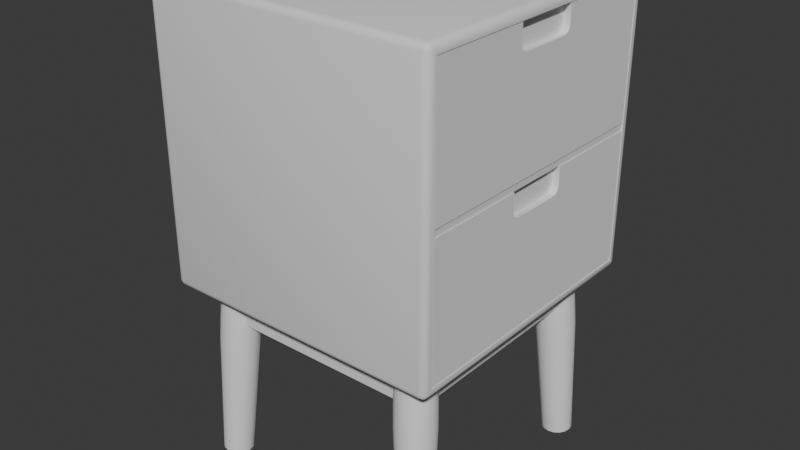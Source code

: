 # Source: nightstand.blend  (saved by Blender 4.5.91; exported with 4.5.12 LTS)
import bpy
from mathutils import Matrix  # noqa: F401  (used for matrix-valued properties, if any)

bpy.ops.wm.read_factory_settings(use_empty=True)
scene = bpy.context.scene
scene.name = 'Scene'

# ---- collections
col_collection = bpy.data.collections.new('Collection'); scene.collection.children.link(col_collection)

# ---- materials (node trees are filled in below, after node groups)
mat_material = bpy.data.materials.new('Material')
mat_material.alpha_threshold = 0.0
mat_material.roughness = 0.5
mat_material.line_color = (0.0, 0.0, 0.0, 1.0)

# ---- node groups
ng_smooth_by_angle = bpy.data.node_groups.new('Smooth by Angle', 'GeometryNodeTree')
_s = ng_smooth_by_angle.interface.new_socket(name='Mesh', in_out='OUTPUT', socket_type='NodeSocketGeometry')
_s = ng_smooth_by_angle.interface.new_socket(name='Mesh', in_out='INPUT', socket_type='NodeSocketGeometry')
_s = ng_smooth_by_angle.interface.new_socket(name='Angle', in_out='INPUT', socket_type='NodeSocketFloat')
_s.subtype = 'ANGLE'
_s.default_value = 0.5236
_s.min_value = 0.0
_s.max_value = 3.142
_s.description = 'Maximum face angle for smooth edges'
_s = ng_smooth_by_angle.interface.new_socket(name='Ignore Sharpness', in_out='INPUT', socket_type='NodeSocketBool')
_s.force_non_field = True
ng_smooth_by_angle.description = 'Set the sharpness of mesh edges based on the angle between the neighboring faces'
ng_smooth_by_angle.is_modifier = True
_N = ng_smooth_by_angle.nodes; _L = ng_smooth_by_angle.links
n0 = _N.new('GeometryNodeSetShadeSmooth'); n0.name = 'Set Shade Smooth'; n0.location = (120, -80)
n0.domain = 'EDGE'
n1 = _N.new('GeometryNodeSetShadeSmooth'); n1.name = 'Set Shade Smooth.001'; n1.location = (300, -80)
n2 = _N.new('NodeGroupOutput'); n2.name = 'Group Output'; n2.location = (480, -80)
n3 = _N.new('GeometryNodeInputMeshEdgeAngle'); n3.name = 'Edge Angle'; n3.location = (-440, -240)
n4 = _N.new('NodeGroupInput'); n4.name = 'Group Input'; n4.location = (-80, -80)
n5 = _N.new('GeometryNodeInputEdgeSmooth'); n5.name = 'Is Edge Smooth'; n5.location = (-260, -120)
n6 = _N.new('GeometryNodeInputShadeSmooth'); n6.name = 'Is Shade Smooth'; n6.location = (-440, -397)
n7 = _N.new('FunctionNodeCompare'); n7.name = 'Compare'; n7.location = (-260, -260)
n7.operation = 'LESS_EQUAL'
n7.inputs[6].default_value = (0.0, 0.0, 0.0, 0.0)
n7.inputs[7].default_value = (0.0, 0.0, 0.0, 0.0)
n8 = _N.new('FunctionNodeBooleanMath'); n8.name = 'Boolean Math.001'; n8.location = (-80, -260)
n9 = _N.new('NodeGroupInput'); n9.name = 'Group Input.001'; n9.location = (-440, -329)
n10 = _N.new('NodeGroupInput'); n10.name = 'Group Input.002'; n10.location = (-259, -189)
n11 = _N.new('FunctionNodeBooleanMath'); n11.name = 'Boolean Math'; n11.location = (-80, -149)
n11.operation = 'OR'
n12 = _N.new('FunctionNodeBooleanMath'); n12.name = 'Boolean Math.002'; n12.location = (-260, -380)
n12.operation = 'OR'
n13 = _N.new('NodeGroupInput'); n13.name = 'Group Input.003'; n13.location = (-440, -460)
_L.new(n3.outputs[0], n7.inputs[0])
_L.new(n1.outputs[0], n2.inputs[0])
_L.new(n9.outputs[1], n7.inputs[1])
_L.new(n7.outputs[0], n8.inputs[0])
_L.new(n4.outputs[0], n0.inputs[0])
_L.new(n0.outputs[0], n1.inputs[0])
_L.new(n8.outputs[0], n0.inputs[2])
_L.new(n10.outputs[2], n11.inputs[1])
_L.new(n5.outputs[0], n11.inputs[0])
_L.new(n11.outputs[0], n0.inputs[1])
_L.new(n13.outputs[2], n12.inputs[1])
_L.new(n6.outputs[0], n12.inputs[0])
_L.new(n12.outputs[0], n8.inputs[1])
n2.is_active_output = True

# ---- material node trees
mat_material.use_nodes = True; mat_material.node_tree.nodes.clear()
_N = mat_material.node_tree.nodes; _L = mat_material.node_tree.links
n0 = _N.new('ShaderNodeOutputMaterial'); n0.name = 'Material Output'; n0.location = (200, 100)
n1 = _N.new('ShaderNodeBsdfPrincipled'); n1.name = 'Principled BSDF'; n1.location = (-200, 100)
n1.inputs[3].default_value = 1.45
_L.new(n1.outputs[0], n0.inputs[0])
n0.is_active_output = True

# ---- world
world_world = bpy.data.worlds.new('World'); scene.world = world_world
world_world.use_nodes = True; world_world.node_tree.nodes.clear()
_N = world_world.node_tree.nodes; _L = world_world.node_tree.links
n0 = _N.new('ShaderNodeOutputWorld'); n0.name = 'World Output'; n0.location = (200, 100)
n1 = _N.new('ShaderNodeBackground'); n1.name = 'Background'; n1.location = (-200, 100)
n1.inputs[0].default_value = (0.05088, 0.05088, 0.05088, 1.0)
_L.new(n1.outputs[0], n0.inputs[0])
n0.is_active_output = True
world_world.color = (0.05088, 0.05088, 0.05088)
world_world.sun_shadow_jitter_overblur = 0.0

# ---- meshes
me_cube = bpy.data.meshes.new('Cube')
me_cube.from_pydata([(1.0, 0.933, 0.933), (1.0, 0.933, -0.933), (1.0, -0.933, 0.933), (1.0, -0.933, -0.933), (-0.8443, 0.933, 0.933), (-0.8443, 0.933, -0.933), (-0.8443, -0.933, 0.933), (-0.8443, -0.933, -0.933), (-0.866, -0.9448, -0.02408), (0.9896, -0.9448, -0.02408), (-0.866, -0.9448, 0.02126), (0.9896, -0.9448, 0.02126), (-0.866, 0.9485, -0.02408), (0.9896, 0.9485, -0.02408), (-0.866, 0.9485, 0.02126), (0.9896, 0.9485, 0.02126), (-0.956, 1.0, 0.956), (-1.0, 0.956, 0.956), (-0.956, 0.956, 1.0), (-0.978, 0.9941, 0.956), (-0.956, 0.9941, 0.978), (-0.9771, 0.9884, 0.9771), (-0.9941, 0.956, 0.978), (-0.9941, 0.978, 0.956), (-0.9884, 0.9771, 0.9771), (-0.956, 0.978, 0.9941), (-0.978, 0.956, 0.9941), (-0.9771, 0.9771, 0.9884), (-1.0, 0.956, -0.956), (-0.956, 1.0, -0.956), (-0.956, 0.956, -1.0), (-0.9941, 0.978, -0.956), (-0.9941, 0.956, -0.978), (-0.9884, 0.9771, -0.9771), (-0.956, 0.9941, -0.978), (-0.978, 0.9941, -0.956), (-0.9771, 0.9884, -0.9771), (-0.978, 0.956, -0.9941), (-0.956, 0.978, -0.9941), (-0.9771, 0.9771, -0.9884), (-1.0, -0.956, 0.956), (-0.956, -1.0, 0.956), (-0.956, -0.956, 1.0), (-0.9941, -0.978, 0.956), (-0.9941, -0.956, 0.978), (-0.9884, -0.9771, 0.9771), (-0.956, -0.9941, 0.978), (-0.978, -0.9941, 0.956), (-0.9771, -0.9884, 0.9771), (-0.978, -0.956, 0.9941), (-0.956, -0.978, 0.9941), (-0.9771, -0.9771, 0.9884), (-0.956, -0.956, -1.0), (-0.956, -1.0, -0.956), (-1.0, -0.956, -0.956), (-0.956, -0.978, -0.9941), (-0.978, -0.956, -0.9941), (-0.9771, -0.9771, -0.9884), (-0.978, -0.9941, -0.956), (-0.956, -0.9941, -0.978), (-0.9771, -0.9884, -0.9771), (-0.9941, -0.956, -0.978), (-0.9941, -0.978, -0.956), (-0.9884, -0.9771, -0.9771), (0.956, 1.0, 0.956), (0.956, 0.956, 1.0), (1.0, 0.956, 0.956), (0.956, 0.9941, 0.978), (0.978, 0.9941, 0.956), (0.9771, 0.9884, 0.9771), (0.978, 0.956, 0.9941), (0.956, 0.978, 0.9941), (0.9771, 0.9771, 0.9884), (0.9941, 0.978, 0.956), (0.9941, 0.956, 0.978), (0.9884, 0.9771, 0.9771), (0.956, 0.956, -1.0), (0.956, 1.0, -0.956), (1.0, 0.956, -0.956), (0.956, 0.978, -0.9941), (0.978, 0.956, -0.9941), (0.9771, 0.9771, -0.9884), (0.978, 0.9941, -0.956), (0.956, 0.9941, -0.978), (0.9771, 0.9884, -0.9771), (0.9941, 0.956, -0.978), (0.9941, 0.978, -0.956), (0.9884, 0.9771, -0.9771), (1.0, -0.956, 0.956), (0.956, -0.956, 1.0), (0.956, -1.0, 0.956), (0.9935, -0.956, 0.9776), (0.9935, -0.9776, 0.956), (0.9886, -0.9769, 0.9769), (0.956, -0.9776, 0.9935), (0.9776, -0.956, 0.9935), (0.9769, -0.9769, 0.9886), (0.9776, -0.9935, 0.956), (0.956, -0.9935, 0.9776), (0.9769, -0.9886, 0.9769), (0.956, -1.0, -0.956), (0.956, -0.956, -1.0), (1.0, -0.956, -0.956), (0.956, -0.9941, -0.978), (0.978, -0.9941, -0.956), (0.9771, -0.9884, -0.9771), (0.978, -0.956, -0.9941), (0.956, -0.978, -0.9941), (0.9771, -0.9771, -0.9884), (0.9941, -0.978, -0.956), (0.9941, -0.956, -0.978), (0.9884, -0.9771, -0.9771)], [], [(1, 0, 4, 5), (5, 4, 6, 7), (3, 1, 5, 7), (2, 3, 7, 6), (0, 2, 6, 4), (8, 9, 11, 10), (10, 11, 15, 14), (14, 15, 13, 12), (12, 13, 9, 8), (10, 14, 12, 8), (15, 11, 9, 13), (16, 19, 21, 20), (19, 23, 24, 21), (17, 22, 24, 23), (22, 26, 27, 24), (18, 25, 27, 26), (25, 20, 21, 27), (21, 24, 27), (28, 31, 33, 32), (31, 35, 36, 33), (29, 34, 36, 35), (34, 38, 39, 36), (30, 37, 39, 38), (37, 32, 33, 39), (33, 36, 39), (40, 43, 45, 44), (43, 47, 48, 45), (41, 46, 48, 47), (46, 50, 51, 48), (42, 49, 51, 50), (49, 44, 45, 51), (45, 48, 51), (52, 55, 57, 56), (55, 59, 60, 57), (53, 58, 60, 59), (58, 62, 63, 60), (54, 61, 63, 62), (61, 56, 57, 63), (57, 60, 63), (64, 67, 69, 68), (67, 71, 72, 69), (65, 70, 72, 71), (70, 74, 75, 72), (66, 73, 75, 74), (73, 68, 69, 75), (69, 72, 75), (76, 79, 81, 80), (79, 83, 84, 81), (77, 82, 84, 83), (82, 86, 87, 84), (78, 85, 87, 86), (85, 80, 81, 87), (81, 84, 87), (88, 91, 93, 92), (91, 95, 96, 93), (89, 94, 96, 95), (94, 98, 99, 96), (90, 97, 99, 98), (97, 92, 93, 99), (93, 96, 99), (100, 103, 105, 104), (103, 107, 108, 105), (101, 106, 108, 107), (106, 110, 111, 108), (102, 109, 111, 110), (109, 104, 105, 111), (105, 108, 111), (30, 52, 56, 37), (37, 56, 61, 32), (32, 61, 54, 28), (76, 30, 38, 79), (79, 38, 34, 83), (83, 34, 29, 77), (66, 78, 86, 73), (73, 86, 82, 68), (68, 82, 77, 64), (53, 41, 47, 58), (58, 47, 43, 62), (62, 43, 40, 54), (90, 100, 104, 97), (97, 104, 109, 92), (92, 109, 102, 88), (16, 29, 35, 19), (19, 35, 31, 23), (23, 31, 28, 17), (89, 42, 50, 94), (94, 50, 46, 98), (98, 46, 41, 90), (65, 89, 95, 70), (70, 95, 91, 74), (74, 91, 88, 66), (52, 101, 107, 55), (55, 107, 103, 59), (59, 103, 100, 53), (42, 18, 26, 49), (49, 26, 22, 44), (44, 22, 17, 40), (18, 65, 71, 25), (25, 71, 67, 20), (20, 67, 64, 16), (101, 76, 80, 106), (106, 80, 85, 110), (110, 85, 78, 102), (29, 16, 64, 77), (54, 40, 17, 28), (65, 18, 42, 89), (30, 76, 101, 52), (100, 90, 41, 53), (0, 1, 78, 66), (2, 0, 66, 88), (1, 3, 102, 78), (3, 2, 88, 102)])
me_cube.polygons.foreach_set('use_smooth', [True] * 112)
_uv = me_cube.uv_layers.new(name='UVMap')
_uv.uv.foreach_set('vector', [0.3834, 0.5084, 0.6166, 0.5084, 0.6166, 0.5084, 0.3834, 0.5084, 0.3834, 0.5084, 0.6166, 0.5084, 0.6166, 0.7416, 0.3834, 0.7416, 0.3834, 0.7416, 0.3834, 0.5084, 0.3834, 0.5084, 0.3834, 0.7416, 0.6166, 0.7416, 0.3834, 0.7416, 0.3834, 0.7416, 0.6166, 0.7416, 0.6166, 0.5084, 0.6166, 0.7416, 0.6166, 0.7416, 0.6166, 0.5084, 0.375, 0.0, 0.625, 0.0, 0.625, 0.25, 0.375, 0.25, 0.375, 0.25, 0.625, 0.25, 0.625, 0.5, 0.375, 0.5, 0.375, 0.5, 0.625, 0.5, 0.625, 0.75, 0.375, 0.75, 0.375, 0.75, 0.625, 0.75, 0.625, 1.0, 0.375, 1.0, 0.125, 0.5, 0.375, 0.5, 0.375, 0.75, 0.125, 0.75, 0.625, 0.5, 0.875, 0.5, 0.875, 0.75, 0.625, 0.75, 0.6195, 0.2555, 0.6195, 0.2528, 0.6221, 0.2525, 0.6222, 0.2555, 0.6195, 0.2528, 0.6195, 0.2472, 0.6221, 0.2471, 0.6221, 0.2525, 0.6195, 0.2445, 0.6222, 0.2445, 0.6221, 0.2471, 0.6195, 0.2472, 0.6222, 0.2445, 0.625, 0.2445, 0.625, 0.2484, 0.6221, 0.2471, 0.8695, 0.5055, 0.8695, 0.5, 0.875, 0.5029, 0.875, 0.5055, 0.625, 0.2555, 0.6222, 0.2555, 0.6221, 0.2525, 0.625, 0.2484, 0.6221, 0.2525, 0.6221, 0.2471, 0.625, 0.2484, 0.3805, 0.2445, 0.3805, 0.2472, 0.375, 0.2471, 0.375, 0.2445, 0.3805, 0.2472, 0.3805, 0.2528, 0.375, 0.2529, 0.375, 0.2471, 0.3805, 0.2555, 0.375, 0.2555, 0.375, 0.2529, 0.3805, 0.2528, 0.1305, 0.5, 0.1305, 0.5028, 0.1279, 0.5029, 0.1279, 0.5, 0.1305, 0.5055, 0.1278, 0.5055, 0.1279, 0.5029, 0.1305, 0.5028, 0.1278, 0.5055, 0.125, 0.5055, 0.125, 0.5029, 0.1279, 0.5029, 0.125, 0.5029, 0.1279, 0.5, 0.1279, 0.5029, 0.6195, 0.005496, 0.6195, 0.002751, 0.6221, 0.002868, 0.6222, 0.005496, 0.6195, 0.002751, 0.6195, 0.0, 0.6221, 0.0, 0.6221, 0.002868, 0.6195, 0.9945, 0.6222, 0.9945, 0.6221, 1.0, 0.6195, 1.0, 0.6222, 0.9945, 0.625, 0.9945, 0.625, 1.0, 0.6221, 1.0, 0.8695, 0.7445, 0.875, 0.7445, 0.875, 0.7471, 0.8695, 0.75, 0.625, 0.005496, 0.6222, 0.005496, 0.6221, 0.002868, 0.625, 0.002868, 0.6221, 0.002868, 0.6221, 0.0, 0.625, 0.002868, 0.1305, 0.7445, 0.1305, 0.7472, 0.1279, 0.7471, 0.1278, 0.7445, 0.1305, 0.7472, 0.1305, 0.75, 0.1279, 0.75, 0.1279, 0.7471, 0.3805, 0.9945, 0.3805, 1.0, 0.375, 0.9971, 0.375, 0.9945, 0.3805, 0.0, 0.3805, 0.002751, 0.375, 0.002868, 0.375, 0.0, 0.3805, 0.005496, 0.375, 0.005496, 0.375, 0.002868, 0.3805, 0.002751, 0.125, 0.7445, 0.1278, 0.7445, 0.1279, 0.7471, 0.125, 0.7471, 0.1279, 0.7471, 0.1279, 0.75, 0.125, 0.7471, 0.6195, 0.4945, 0.6222, 0.4945, 0.6221, 0.4971, 0.6195, 0.4972, 0.6222, 0.4945, 0.6277, 0.4972, 0.6268, 0.4989, 0.6221, 0.4971, 0.6305, 0.5055, 0.6278, 0.5055, 0.6268, 0.4989, 0.6277, 0.4972, 0.6278, 0.5055, 0.6222, 0.5055, 0.6221, 0.5025, 0.6268, 0.4989, 0.6195, 0.5055, 0.6195, 0.5028, 0.6221, 0.5025, 0.6222, 0.5055, 0.6195, 0.5028, 0.6195, 0.4972, 0.6221, 0.4971, 0.6221, 0.5025, 0.6221, 0.4971, 0.6268, 0.4989, 0.6221, 0.5025, 0.3695, 0.5055, 0.3695, 0.5028, 0.3721, 0.5029, 0.3722, 0.5055, 0.3695, 0.5028, 0.3722, 0.4973, 0.3739, 0.4982, 0.3721, 0.5029, 0.3805, 0.4945, 0.3805, 0.4972, 0.3739, 0.4982, 0.3722, 0.4973, 0.3805, 0.4972, 0.3805, 0.5028, 0.3775, 0.5029, 0.3739, 0.4982, 0.3805, 0.5055, 0.3778, 0.5055, 0.3775, 0.5029, 0.3805, 0.5028, 0.3778, 0.5055, 0.3722, 0.5055, 0.3721, 0.5029, 0.3775, 0.5029, 0.3721, 0.5029, 0.3739, 0.4982, 0.3775, 0.5029, 0.6195, 0.7445, 0.6222, 0.7445, 0.6221, 0.7475, 0.6195, 0.7472, 0.6222, 0.7445, 0.6278, 0.7445, 0.6268, 0.7511, 0.6221, 0.7475, 0.6305, 0.7445, 0.6278, 0.7527, 0.6268, 0.7511, 0.6278, 0.7445, 0.6278, 0.7527, 0.6222, 0.7555, 0.6221, 0.7529, 0.6268, 0.7511, 0.6195, 0.7555, 0.6195, 0.7528, 0.6221, 0.7529, 0.6222, 0.7555, 0.6195, 0.7528, 0.6195, 0.7472, 0.6221, 0.7475, 0.6221, 0.7529, 0.6221, 0.7475, 0.6268, 0.7511, 0.6221, 0.7529, 0.3805, 0.7555, 0.3722, 0.7527, 0.3739, 0.7518, 0.3805, 0.7528, 0.3722, 0.7527, 0.3695, 0.7472, 0.3721, 0.7471, 0.3739, 0.7518, 0.3695, 0.7445, 0.3722, 0.7445, 0.3721, 0.7471, 0.3695, 0.7472, 0.3722, 0.7445, 0.3778, 0.7445, 0.3775, 0.7471, 0.3721, 0.7471, 0.3805, 0.7445, 0.3805, 0.7472, 0.3775, 0.7471, 0.3778, 0.7445, 0.3805, 0.7472, 0.3805, 0.7528, 0.3739, 0.7518, 0.3775, 0.7471, 0.3739, 0.7518, 0.3721, 0.7471, 0.3775, 0.7471, 0.1305, 0.5055, 0.1305, 0.7445, 0.1278, 0.7445, 0.1278, 0.5055, 0.1278, 0.5055, 0.1278, 0.7445, 0.125, 0.7445, 0.125, 0.5055, 0.375, 0.2445, 0.375, 0.005496, 0.3805, 0.005496, 0.3805, 0.2445, 0.3695, 0.5055, 0.1305, 0.5055, 0.1305, 0.5028, 0.3695, 0.5028, 0.3695, 0.5028, 0.1305, 0.5028, 0.1305, 0.5, 0.3722, 0.4973, 0.3722, 0.4973, 0.375, 0.2555, 0.3805, 0.2555, 0.3805, 0.4945, 0.6195, 0.5055, 0.3805, 0.5055, 0.3805, 0.5028, 0.6195, 0.5028, 0.6195, 0.5028, 0.3805, 0.5028, 0.3805, 0.4972, 0.6195, 0.4972, 0.6195, 0.4972, 0.3805, 0.4972, 0.3805, 0.4945, 0.6195, 0.4945, 0.3805, 0.9945, 0.6195, 0.9945, 0.6195, 1.0, 0.3805, 1.0, 0.3805, 0.0, 0.6195, 0.0, 0.6195, 0.002751, 0.3805, 0.002751, 0.3805, 0.002751, 0.6195, 0.002751, 0.6195, 0.005496, 0.3805, 0.005496, 0.6195, 0.7555, 0.3805, 0.7555, 0.3805, 0.7528, 0.6195, 0.7528, 0.6195, 0.7528, 0.3805, 0.7528, 0.3805, 0.7472, 0.6195, 0.7472, 0.6195, 0.7472, 0.3805, 0.7472, 0.3805, 0.7445, 0.6195, 0.7445, 0.6195, 0.2555, 0.3805, 0.2555, 0.3805, 0.2528, 0.6195, 0.2528, 0.6195, 0.2528, 0.3805, 0.2528, 0.3805, 0.2472, 0.6195, 0.2472, 0.6195, 0.2472, 0.3805, 0.2472, 0.3805, 0.2445, 0.6195, 0.2445, 0.6305, 0.7445, 0.8695, 0.7445, 0.8695, 0.75, 0.6278, 0.7527, 0.6278, 0.7527, 0.625, 0.9945, 0.6222, 0.9945, 0.6222, 0.7555, 0.6222, 0.7555, 0.6222, 0.9945, 0.6195, 0.9945, 0.6195, 0.7555, 0.6305, 0.5055, 0.6305, 0.7445, 0.6278, 0.7445, 0.6278, 0.5055, 0.6278, 0.5055, 0.6278, 0.7445, 0.6222, 0.7445, 0.6222, 0.5055, 0.6222, 0.5055, 0.6222, 0.7445, 0.6195, 0.7445, 0.6195, 0.5055, 0.1305, 0.7445, 0.3695, 0.7445, 0.3695, 0.7472, 0.1305, 0.7472, 0.1305, 0.7472, 0.3695, 0.7472, 0.3722, 0.7527, 0.1305, 0.75, 0.375, 0.9945, 0.3722, 0.7527, 0.3805, 0.7555, 0.3805, 0.9945, 0.8695, 0.7445, 0.8695, 0.5055, 0.875, 0.5055, 0.875, 0.7445, 0.625, 0.005496, 0.625, 0.2445, 0.6222, 0.2445, 0.6222, 0.005496, 0.6222, 0.005496, 0.6222, 0.2445, 0.6195, 0.2445, 0.6195, 0.005496, 0.8695, 0.5055, 0.6305, 0.5055, 0.6277, 0.4972, 0.8695, 0.5, 0.625, 0.2555, 0.6277, 0.4972, 0.6222, 0.4945, 0.6222, 0.2555, 0.6222, 0.2555, 0.6222, 0.4945, 0.6195, 0.4945, 0.6195, 0.2555, 0.3695, 0.7445, 0.3695, 0.5055, 0.3722, 0.5055, 0.3722, 0.7445, 0.3722, 0.7445, 0.3722, 0.5055, 0.3778, 0.5055, 0.3778, 0.7445, 0.3778, 0.7445, 0.3778, 0.5055, 0.3805, 0.5055, 0.3805, 0.7445, 0.3805, 0.2555, 0.6195, 0.2555, 0.6195, 0.4945, 0.3805, 0.4945, 0.3805, 0.005496, 0.6195, 0.005496, 0.6195, 0.2445, 0.3805, 0.2445, 0.6305, 0.5055, 0.8695, 0.5055, 0.8695, 0.7445, 0.6305, 0.7445, 0.1305, 0.5055, 0.3695, 0.5055, 0.3695, 0.7445, 0.1305, 0.7445, 0.3805, 0.7555, 0.6195, 0.7555, 0.6195, 0.9945, 0.3805, 0.9945, 0.6166, 0.5084, 0.3834, 0.5084, 0.3805, 0.5055, 0.6195, 0.5055, 0.6166, 0.7416, 0.6166, 0.5084, 0.6195, 0.5055, 0.6195, 0.7445, 0.3834, 0.5084, 0.3834, 0.7416, 0.3805, 0.7445, 0.3805, 0.5055, 0.3834, 0.7416, 0.6166, 0.7416, 0.6195, 0.7445, 0.3805, 0.7445])
me_cube.materials.append(mat_material)
me_cube.use_mirror_vertex_groups = False
me_cube.update()
me_cube_001 = bpy.data.meshes.new('Cube.001')
me_cube_001.from_pydata([(0.03925, -0.08951, 0.359), (0.1858, -0.08951, -0.01025), (0.1858, -0.08951, 0.359), (0.1728, 0.08951, 0.002752), (0.1728, 0.08951, 0.346), (0.1858, 0.08951, -0.01025), (0.1858, 0.08951, 0.359), (0.03925, -0.08951, -0.01025), (0.04569, 0.08951, 0.359), (0.1728, -0.08005, 0.002752), (0.1728, -0.08005, 0.346), (0.0, 0.08951, -0.01025), (0.0, -0.08951, -0.01025), (-1.49e-08, -0.08951, 0.359), (0.0, 0.08951, 0.002752), (-1.49e-08, 0.08951, 0.346), (0.0, -0.08005, 0.002752), (-1.49e-08, -0.08005, 0.346), (-1.49e-08, 0.05558, 0.359), (0.0, 0.05558, -0.01025), (-1.49e-08, 0.08951, 0.3496), (0.04569, 0.08951, 0.3496), (-1.304e-08, 0.05411, 0.3496), (0.04569, 0.06558, 0.359), (0.03569, 0.05558, 0.359), (0.04435, 0.06058, 0.359), (0.04069, 0.05692, 0.359), (0.03569, 0.05411, 0.3496), (0.04641, 0.06449, 0.3496), (0.04069, 0.05548, 0.3496), (0.04476, 0.05955, 0.3496)], [], [(11, 5, 1, 7, 12, 19), (4, 3, 9, 10), (15, 4, 10, 17), (17, 10, 9, 16), (3, 4, 6, 5), (8, 6, 4, 15, 20, 21), (14, 16, 9, 3), (5, 6, 2, 1), (1, 2, 0, 7), (7, 0, 13, 12), (14, 3, 5, 11), (23, 28, 30, 25), (25, 30, 29, 26), (26, 29, 27, 24), (23, 8, 21, 28), (23, 25, 26, 24, 18, 13, 0, 2, 6, 8), (18, 24, 27, 22), (21, 20, 22, 27, 29, 30, 28)])
me_cube_001.polygons.foreach_set('use_smooth', [True] * 18)
_uv = me_cube_001.uv_layers.new(name='UVMap')
_uv.uv.foreach_set('vector', [0.25, 0.5, 0.375, 0.5, 0.375, 0.75, 0.2764, 0.75, 0.25, 0.75, 0.25, 0.5474, 0.6162, 0.4913, 0.3838, 0.4913, 0.3838, 0.4913, 0.6162, 0.4913, 0.6162, 0.375, 0.6162, 0.4913, 0.6162, 0.4913, 0.6162, 0.375, 0.6162, 0.375, 0.6162, 0.4913, 0.3838, 0.4913, 0.3838, 0.375, 0.3838, 0.4913, 0.6162, 0.4913, 0.625, 0.5, 0.375, 0.5, 0.7236, 0.5, 0.625, 0.5, 0.6162, 0.4913, 0.6162, 0.375, 0.75, 0.5, 0.7236, 0.5, 0.3838, 0.375, 0.3838, 0.375, 0.3838, 0.4913, 0.3838, 0.4913, 0.375, 0.5, 0.625, 0.5, 0.625, 0.75, 0.375, 0.75, 0.375, 0.75, 0.625, 0.75, 0.625, 0.8486, 0.375, 0.8486, 0.375, 0.8486, 0.625, 0.8486, 0.625, 0.875, 0.375, 0.875, 0.3838, 0.375, 0.3838, 0.4913, 0.375, 0.5, 0.375, 0.375, 0.7236, 0.5334, 0.7236, 0.5334, 0.7243, 0.5404, 0.7245, 0.5404, 0.7245, 0.5404, 0.7243, 0.5404, 0.7265, 0.5456, 0.7266, 0.5455, 0.7266, 0.5455, 0.7265, 0.5456, 0.7294, 0.5474, 0.7294, 0.5474, 0.7236, 0.5334, 0.7236, 0.5, 0.7236, 0.5, 0.7236, 0.5334, 0.7236, 0.5334, 0.7245, 0.5404, 0.7266, 0.5455, 0.7294, 0.5474, 0.75, 0.5474, 0.75, 0.75, 0.7236, 0.75, 0.625, 0.75, 0.625, 0.5, 0.7236, 0.5, 0.75, 0.5474, 0.7294, 0.5474, 0.7294, 0.5474, 0.75, 0.5474, 0.7236, 0.5, 0.75, 0.5, 0.75, 0.5474, 0.7294, 0.5474, 0.7265, 0.5456, 0.7243, 0.5404, 0.7236, 0.5334])
me_cube_001.update()
me_cube_003 = bpy.data.meshes.new('Cube.003')
me_cube_003.from_pydata([(0.03925, -0.08951, 0.359), (0.1858, -0.08951, -0.01025), (0.1858, -0.08951, 0.359), (0.1728, 0.08951, 0.002752), (0.1728, 0.08951, 0.346), (0.1858, 0.08951, -0.01025), (0.1858, 0.08951, 0.359), (0.03925, -0.08951, -0.01025), (0.04569, 0.08951, 0.359), (0.1728, -0.08005, 0.002752), (0.1728, -0.08005, 0.346), (0.0, 0.08951, -0.01025), (0.0, -0.08951, -0.01025), (-1.49e-08, -0.08951, 0.359), (0.0, 0.08951, 0.002752), (-1.49e-08, 0.08951, 0.346), (0.0, -0.08005, 0.002752), (-1.49e-08, -0.08005, 0.346), (-1.49e-08, 0.05558, 0.359), (0.0, 0.05558, -0.01025), (-1.49e-08, 0.08951, 0.3496), (0.04569, 0.08951, 0.3496), (-1.304e-08, 0.05411, 0.3496), (0.04569, 0.06558, 0.359), (0.03569, 0.05558, 0.359), (0.04435, 0.06058, 0.359), (0.04069, 0.05692, 0.359), (0.03569, 0.05411, 0.3496), (0.04641, 0.06449, 0.3496), (0.04069, 0.05548, 0.3496), (0.04476, 0.05955, 0.3496)], [], [(11, 5, 1, 7, 12, 19), (4, 3, 9, 10), (15, 4, 10, 17), (17, 10, 9, 16), (3, 4, 6, 5), (8, 6, 4, 15, 20, 21), (14, 16, 9, 3), (5, 6, 2, 1), (1, 2, 0, 7), (7, 0, 13, 12), (14, 3, 5, 11), (23, 28, 30, 25), (25, 30, 29, 26), (26, 29, 27, 24), (23, 8, 21, 28), (23, 25, 26, 24, 18, 13, 0, 2, 6, 8), (18, 24, 27, 22), (21, 20, 22, 27, 29, 30, 28)])
me_cube_003.polygons.foreach_set('use_smooth', [True] * 18)
_uv = me_cube_003.uv_layers.new(name='UVMap')
_uv.uv.foreach_set('vector', [0.25, 0.5, 0.375, 0.5, 0.375, 0.75, 0.2764, 0.75, 0.25, 0.75, 0.25, 0.5474, 0.6162, 0.4913, 0.3838, 0.4913, 0.3838, 0.4913, 0.6162, 0.4913, 0.6162, 0.375, 0.6162, 0.4913, 0.6162, 0.4913, 0.6162, 0.375, 0.6162, 0.375, 0.6162, 0.4913, 0.3838, 0.4913, 0.3838, 0.375, 0.3838, 0.4913, 0.6162, 0.4913, 0.625, 0.5, 0.375, 0.5, 0.7236, 0.5, 0.625, 0.5, 0.6162, 0.4913, 0.6162, 0.375, 0.75, 0.5, 0.7236, 0.5, 0.3838, 0.375, 0.3838, 0.375, 0.3838, 0.4913, 0.3838, 0.4913, 0.375, 0.5, 0.625, 0.5, 0.625, 0.75, 0.375, 0.75, 0.375, 0.75, 0.625, 0.75, 0.625, 0.8486, 0.375, 0.8486, 0.375, 0.8486, 0.625, 0.8486, 0.625, 0.875, 0.375, 0.875, 0.3838, 0.375, 0.3838, 0.4913, 0.375, 0.5, 0.375, 0.375, 0.7236, 0.5334, 0.7236, 0.5334, 0.7243, 0.5404, 0.7245, 0.5404, 0.7245, 0.5404, 0.7243, 0.5404, 0.7265, 0.5456, 0.7266, 0.5455, 0.7266, 0.5455, 0.7265, 0.5456, 0.7294, 0.5474, 0.7294, 0.5474, 0.7236, 0.5334, 0.7236, 0.5, 0.7236, 0.5, 0.7236, 0.5334, 0.7236, 0.5334, 0.7245, 0.5404, 0.7266, 0.5455, 0.7294, 0.5474, 0.75, 0.5474, 0.75, 0.75, 0.7236, 0.75, 0.625, 0.75, 0.625, 0.5, 0.7236, 0.5, 0.75, 0.5474, 0.7294, 0.5474, 0.7294, 0.5474, 0.75, 0.5474, 0.7236, 0.5, 0.75, 0.5, 0.75, 0.5474, 0.7294, 0.5474, 0.7265, 0.5456, 0.7243, 0.5404, 0.7236, 0.5334])
me_cube_003.update()
me_cube_004 = bpy.data.meshes.new('Cube.004')
me_cube_004.from_pydata([(0.8839, -0.8839, -1.0), (1.0, -1.0, 1.0), (1.0, -1.0, -1.0), (0.8839, -0.8839, 0.5724), (0.9761, -0.861, -9.243), (0.8986, -0.7392, 1.018), (1.026, -0.8711, -9.235), (0.9595, -0.7513, 1.041), (1.069, -0.8997, -9.226), (1.011, -0.7858, 1.07), (1.097, -0.9423, -9.218), (1.045, -0.8374, 1.1), (1.107, -0.9925, -9.212), (1.057, -0.8983, 1.126), (1.097, -1.043, -9.208), (1.045, -0.9592, 1.145), (1.068, -1.085, -9.207), (1.01, -1.011, 1.154), (1.026, -1.114, -9.21), (0.9587, -1.045, 1.151), (0.9755, -1.123, -9.215), (0.8977, -1.057, 1.137), (0.9253, -1.113, -9.223), (0.8368, -1.045, 1.113), (0.8828, -1.085, -9.232), (0.7853, -1.011, 1.085), (0.8545, -1.042, -9.24), (0.7509, -0.9592, 1.055), (0.8446, -0.992, -9.246), (0.739, -0.8983, 1.028), (0.8547, -0.9418, -9.25), (0.7513, -0.8374, 1.009), (0.8832, -0.8993, -9.251), (0.7859, -0.7858, 1.001), (0.9259, -0.8709, -9.248), (0.8377, -0.7513, 1.004), (0.9245, -0.7611, -2.419), (0.989, -0.7739, -2.394), (1.044, -0.8105, -2.364), (1.08, -0.8651, -2.332), (1.093, -0.9296, -2.304), (1.08, -0.9941, -2.284), (1.043, -1.049, -2.275), (0.9881, -1.085, -2.279), (0.9236, -1.098, -2.294), (0.8591, -1.085, -2.318), (0.8045, -1.049, -2.349), (0.7681, -0.9941, -2.38), (0.7555, -0.9296, -2.408), (0.7685, -0.8651, -2.428), (0.8052, -0.8105, -2.438), (0.86, -0.7739, -2.434), (0.9147, -0.7509, -1.112), (0.9785, -0.7636, -1.087), (1.033, -0.7997, -1.057), (1.069, -0.8538, -1.026), (1.081, -0.9177, -0.9982), (1.068, -0.9815, -0.9784), (1.032, -1.036, -0.9694), (0.9776, -1.072, -0.9726), (0.9137, -1.084, -0.9876), (0.8499, -1.072, -1.012), (0.7958, -1.036, -1.042), (0.7598, -0.9815, -1.074), (0.7473, -0.9177, -1.101), (0.7602, -0.8538, -1.121), (0.7965, -0.7997, -1.13), (0.8508, -0.7636, -1.127), (1.0, 0.0, -1.0), (1.0, 0.0, 1.0), (0.8839, 0.0, -1.0), (0.8839, 0.0, 0.5724), (0.0, -1.0, -1.0), (0.0, -1.0, 1.0), (0.0, -0.8839, -1.0), (0.0, -0.8839, 0.5724), (0.0, 0.0, 0.5724), (0.0, 0.0, 1.0)], [], [(68, 69, 1, 2), (74, 0, 2, 72), (76, 71, 3, 75), (70, 0, 3, 71), (52, 5, 7, 53), (53, 7, 9, 54), (54, 9, 11, 55), (55, 11, 13, 56), (56, 13, 15, 57), (57, 15, 17, 58), (58, 17, 19, 59), (59, 19, 21, 60), (60, 21, 23, 61), (61, 23, 25, 62), (62, 25, 27, 63), (63, 27, 29, 64), (64, 29, 31, 65), (65, 31, 33, 66), (7, 5, 35, 33, 31, 29, 27, 25, 23, 21, 19, 17, 15, 13, 11, 9), (66, 33, 35, 67), (67, 35, 5, 52), (4, 6, 8, 10, 12, 14, 16, 18, 20, 22, 24, 26, 28, 30, 32, 34), (34, 51, 36, 4), (32, 50, 51, 34), (30, 49, 50, 32), (28, 48, 49, 30), (26, 47, 48, 28), (24, 46, 47, 26), (22, 45, 46, 24), (20, 44, 45, 22), (18, 43, 44, 20), (16, 42, 43, 18), (14, 41, 42, 16), (12, 40, 41, 14), (10, 39, 40, 12), (8, 38, 39, 10), (6, 37, 38, 8), (51, 67, 52, 36), (50, 66, 67, 51), (49, 65, 66, 50), (48, 64, 65, 49), (47, 63, 64, 48), (46, 62, 63, 47), (45, 61, 62, 46), (44, 60, 61, 45), (43, 59, 60, 44), (42, 58, 59, 43), (41, 57, 58, 42), (40, 56, 57, 41), (39, 55, 56, 40), (38, 54, 55, 39), (37, 53, 54, 38), (36, 52, 53, 37), (4, 36, 37, 6), (0, 70, 68, 2), (0, 74, 75, 3), (69, 77, 73, 1), (2, 1, 73, 72)])
me_cube_004.polygons.foreach_set('use_smooth', [True] * 58)
_uv = me_cube_004.uv_layers.new(name='UVMap')
_uv.uv.foreach_set('vector', [0.375, 0.625, 0.625, 0.625, 0.625, 0.75, 0.375, 0.75, 0.25, 0.7355, 0.3605, 0.7355, 0.375, 0.75, 0.25, 0.75, 0.25, 0.625, 0.3605, 0.625, 0.3605, 0.7355, 0.25, 0.7355, 0.3605, 0.625, 0.3605, 0.7355, 0.3605, 0.7355, 0.3605, 0.625, 1.0, 0.8968, 1.0, 1.0, 0.9375, 1.0, 0.9375, 0.8968, 0.9375, 0.8968, 0.9375, 1.0, 0.875, 1.0, 0.875, 0.8968, 0.875, 0.8968, 0.875, 1.0, 0.8125, 1.0, 0.8125, 0.8968, 0.8125, 0.8968, 0.8125, 1.0, 0.75, 1.0, 0.75, 0.8968, 0.75, 0.8968, 0.75, 1.0, 0.6875, 1.0, 0.6875, 0.8968, 0.6875, 0.8968, 0.6875, 1.0, 0.625, 1.0, 0.625, 0.8968, 0.625, 0.8968, 0.625, 1.0, 0.5625, 1.0, 0.5625, 0.8968, 0.5625, 0.8968, 0.5625, 1.0, 0.5, 1.0, 0.5, 0.8968, 0.5, 0.8968, 0.5, 1.0, 0.4375, 1.0, 0.4375, 0.8968, 0.4375, 0.8968, 0.4375, 1.0, 0.375, 1.0, 0.375, 0.8968, 0.375, 0.8968, 0.375, 1.0, 0.3125, 1.0, 0.3125, 0.8968, 0.3125, 0.8968, 0.3125, 1.0, 0.25, 1.0, 0.25, 0.8968, 0.25, 0.8968, 0.25, 1.0, 0.1875, 1.0, 0.1875, 0.8968, 0.1875, 0.8968, 0.1875, 1.0, 0.125, 1.0, 0.125, 0.8968, 0.3418, 0.4717, 0.25, 0.49, 0.1582, 0.4717, 0.08029, 0.4197, 0.02827, 0.3418, 0.01, 0.25, 0.02827, 0.1582, 0.08029, 0.08029, 0.1582, 0.02827, 0.25, 0.01, 0.3418, 0.02827, 0.4197, 0.08029, 0.4717, 0.1582, 0.49, 0.25, 0.4717, 0.3418, 0.4197, 0.4197, 0.125, 0.8968, 0.125, 1.0, 0.0625, 1.0, 0.0625, 0.8968, 0.0625, 0.8968, 0.0625, 1.0, 0.0, 1.0, 0.0, 0.8968, 0.75, 0.49, 0.8418, 0.4717, 0.9197, 0.4197, 0.9717, 0.3418, 0.99, 0.25, 0.9717, 0.1582, 0.9197, 0.08029, 0.8418, 0.02827, 0.75, 0.01, 0.6582, 0.02827, 0.5803, 0.08029, 0.5283, 0.1582, 0.51, 0.25, 0.5283, 0.3418, 0.5803, 0.4197, 0.6582, 0.4717, 0.0625, 0.5, 0.0625, 0.8334, 0.0, 0.8334, 0.0, 0.5, 0.125, 0.5, 0.125, 0.8334, 0.0625, 0.8334, 0.0625, 0.5, 0.1875, 0.5, 0.1875, 0.8334, 0.125, 0.8334, 0.125, 0.5, 0.25, 0.5, 0.25, 0.8334, 0.1875, 0.8334, 0.1875, 0.5, 0.3125, 0.5, 0.3125, 0.8334, 0.25, 0.8334, 0.25, 0.5, 0.375, 0.5, 0.375, 0.8334, 0.3125, 0.8334, 0.3125, 0.5, 0.4375, 0.5, 0.4375, 0.8334, 0.375, 0.8334, 0.375, 0.5, 0.5, 0.5, 0.5, 0.8334, 0.4375, 0.8334, 0.4375, 0.5, 0.5625, 0.5, 0.5625, 0.8334, 0.5, 0.8334, 0.5, 0.5, 0.625, 0.5, 0.625, 0.8334, 0.5625, 0.8334, 0.5625, 0.5, 0.6875, 0.5, 0.6875, 0.8334, 0.625, 0.8334, 0.625, 0.5, 0.75, 0.5, 0.75, 0.8334, 0.6875, 0.8334, 0.6875, 0.5, 0.8125, 0.5, 0.8125, 0.8334, 0.75, 0.8334, 0.75, 0.5, 0.875, 0.5, 0.875, 0.8334, 0.8125, 0.8334, 0.8125, 0.5, 0.9375, 0.5, 0.9375, 0.8334, 0.875, 0.8334, 0.875, 0.5, 0.0625, 0.8334, 0.0625, 0.8968, 0.0, 0.8968, 0.0, 0.8334, 0.125, 0.8334, 0.125, 0.8968, 0.0625, 0.8968, 0.0625, 0.8334, 0.1875, 0.8334, 0.1875, 0.8968, 0.125, 0.8968, 0.125, 0.8334, 0.25, 0.8334, 0.25, 0.8968, 0.1875, 0.8968, 0.1875, 0.8334, 0.3125, 0.8334, 0.3125, 0.8968, 0.25, 0.8968, 0.25, 0.8334, 0.375, 0.8334, 0.375, 0.8968, 0.3125, 0.8968, 0.3125, 0.8334, 0.4375, 0.8334, 0.4375, 0.8968, 0.375, 0.8968, 0.375, 0.8334, 0.5, 0.8334, 0.5, 0.8968, 0.4375, 0.8968, 0.4375, 0.8334, 0.5625, 0.8334, 0.5625, 0.8968, 0.5, 0.8968, 0.5, 0.8334, 0.625, 0.8334, 0.625, 0.8968, 0.5625, 0.8968, 0.5625, 0.8334, 0.6875, 0.8334, 0.6875, 0.8968, 0.625, 0.8968, 0.625, 0.8334, 0.75, 0.8334, 0.75, 0.8968, 0.6875, 0.8968, 0.6875, 0.8334, 0.8125, 0.8334, 0.8125, 0.8968, 0.75, 0.8968, 0.75, 0.8334, 0.875, 0.8334, 0.875, 0.8968, 0.8125, 0.8968, 0.8125, 0.8334, 0.9375, 0.8334, 0.9375, 0.8968, 0.875, 0.8968, 0.875, 0.8334, 1.0, 0.8334, 1.0, 0.8968, 0.9375, 0.8968, 0.9375, 0.8334, 1.0, 0.5, 1.0, 0.8334, 0.9375, 0.8334, 0.9375, 0.5, 0.3605, 0.7355, 0.3605, 0.625, 0.375, 0.625, 0.375, 0.75, 0.3605, 0.7355, 0.25, 0.7355, 0.25, 0.7355, 0.3605, 0.7355, 0.625, 0.625, 0.75, 0.625, 0.75, 0.75, 0.625, 0.75, 0.375, 0.75, 0.625, 0.75, 0.625, 0.875, 0.375, 0.875])
me_cube_004.update()

# ---- objects
ob_y_p_yt = bpy.data.objects.new('Yöpöytä', me_cube)
ob_alalaatikko = bpy.data.objects.new('Alalaatikko', me_cube_001)
ob_yl_laatikko = bpy.data.objects.new('Ylälaatikko', me_cube_003)
ob_jalat = bpy.data.objects.new('Jalat', me_cube_004)

# ---- transforms, parenting, visibility, modifiers, constraints
ob_y_p_yt.location = (-0.007812, 2.756e-05, 0.41)
ob_y_p_yt.scale = (0.18, 0.18, 0.18)
ob_y_p_yt.lock_rotations_4d = False
ob_y_p_yt.empty_display_type = 'ARROWS'
ob_y_p_yt.lineart.crease_threshold = 0.0
_m = ob_y_p_yt.modifiers.new('Smooth by Angle', 'NODES')
_m.node_group = ng_smooth_by_angle
_m.use_pin_to_last = True
_m.show_group_selector = False
ob_alalaatikko.location = (-0.1484, 0.0005237, 0.3237)
ob_alalaatikko.rotation_euler = (1.571, -0.0, 1.571)
ob_alalaatikko.scale = (0.9, 0.9108, 0.891)
_m = ob_alalaatikko.modifiers.new('Mirror', 'MIRROR')
_m = ob_alalaatikko.modifiers.new('Smooth by Angle', 'NODES')
_m.node_group = ng_smooth_by_angle
_m.use_pin_to_last = True
_m.show_group_selector = False
ob_yl_laatikko.location = (-0.1484, 0.0005237, 0.4958)
ob_yl_laatikko.rotation_euler = (1.571, -0.0, 1.571)
ob_yl_laatikko.scale = (0.9, 0.9108, 0.891)
_m = ob_yl_laatikko.modifiers.new('Mirror', 'MIRROR')
_m = ob_yl_laatikko.modifiers.new('Smooth by Angle', 'NODES')
_m.node_group = ng_smooth_by_angle
_m.use_pin_to_last = True
_m.show_group_selector = False
ob_jalat.location = (-0.007812, 2.756e-05, 0.2083)
ob_jalat.scale = (0.144, 0.144, 0.0225)
_m = ob_jalat.modifiers.new('Mirror', 'MIRROR')
_m.use_axis = (True, True, False)
_m = ob_jalat.modifiers.new('Smooth by Angle', 'NODES')
_m.node_group = ng_smooth_by_angle
_m.use_pin_to_last = True
_m.show_group_selector = False

# ---- collection membership
col_collection.objects.link(ob_y_p_yt)
col_collection.objects.link(ob_alalaatikko)
col_collection.objects.link(ob_yl_laatikko)
col_collection.objects.link(ob_jalat)

# ---- scene / render settings (as saved in the file)
scene.frame_start = 1; scene.frame_end = 250; scene.frame_set(1)
scene.render.engine = 'BLENDER_EEVEE_NEXT'
bpy.context.view_layer.update()

# ---- added for rendering (the .blend has no active camera and no usable light): camera, sun
cam_auto = bpy.data.cameras.new('AutoCamera')
cam_auto.lens = 50.0
cam_auto.sensor_width = 36.0
cam_auto.clip_end = 1000.0
ob_auto_camera = bpy.data.objects.new('AutoCamera', cam_auto)
scene.collection.objects.link(ob_auto_camera)
ob_auto_camera.location = (0.713146, -0.865122, 0.871856)
ob_auto_camera.rotation_euler = (1.09748, -7.21219e-08, 0.694738)
scene.camera = ob_auto_camera
light_auto_sun = bpy.data.lights.new('AutoSun', 'SUN')
light_auto_sun.energy = 3.0
light_auto_sun.angle = 0.0523599
ob_auto_sun = bpy.data.objects.new('AutoSun', light_auto_sun)
scene.collection.objects.link(ob_auto_sun)
ob_auto_sun.rotation_euler = (0.872665, 0.174533, 0.523599)
bpy.context.view_layer.update()
